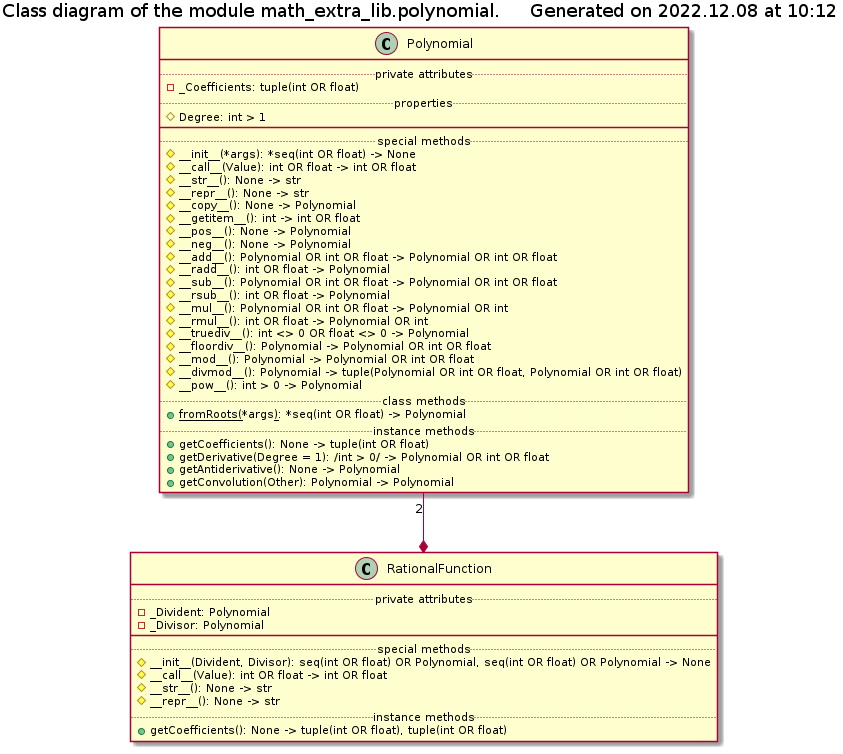

The diagram above was rendered by PlantUML. Its source (embedded in the PNG):
@startuml polynomial_classes

!if %not(%variable_exists("$CLASSES"))
    !include ../Templates/Classes2.cuml
!endif

title Class diagram of the module math_extra_lib.polynomial. $generated()

!if $is_not_defined("$POLYNOMIAL")
    !include ./polynomial.iuml
!endif

!if $is_not_defined("$RATIONAL_FUNCTION")
    !include ./rational_function.iuml
!endif

Polynomial "2" --* RationalFunction

@enduml